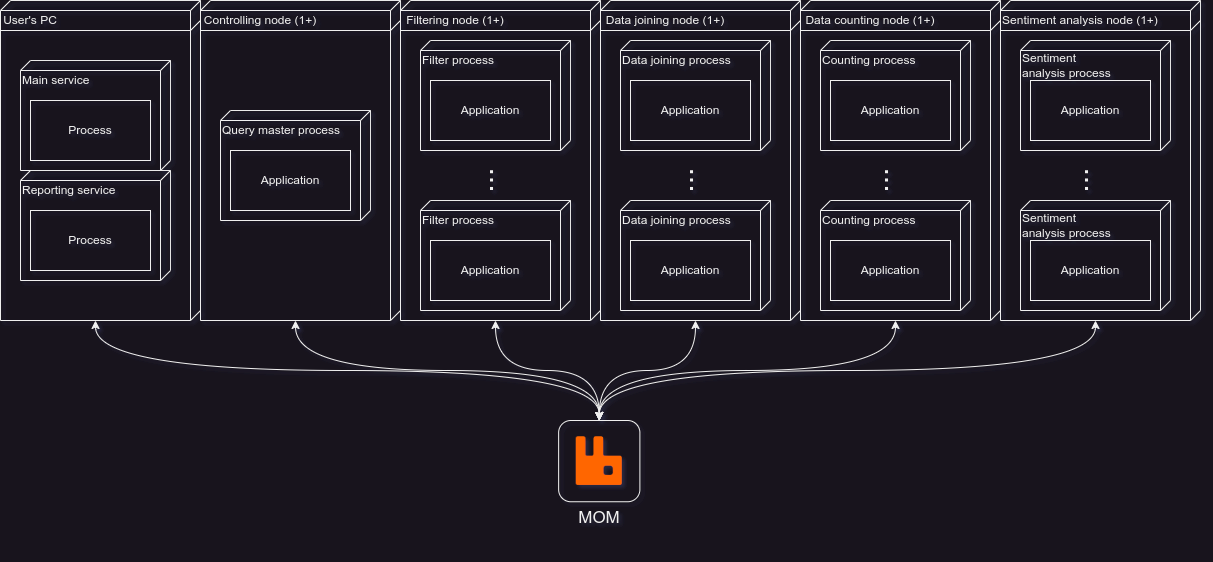

The diagram above was exported from draw.io. Its source (the exported page's mxGraphModel, read from the mxfile embedded in the PNG):
<mxGraphModel dx="1834" dy="1643" grid="1" gridSize="10" guides="1" tooltips="1" connect="1" arrows="1" fold="1" page="0" pageScale="1" pageWidth="827" pageHeight="1169" math="0" shadow="0">
  <root>
    <mxCell id="0" />
    <mxCell id="1" parent="0" />
    <mxCell id="2" value="" style="shape=cube;whiteSpace=wrap;html=1;boundedLbl=1;backgroundOutline=1;darkOpacity=0.05;darkOpacity2=0.1;size=10;flipH=1;fillColor=none;" vertex="1" parent="1">
      <mxGeometry x="-160" y="20" width="200" height="320" as="geometry" />
    </mxCell>
    <mxCell id="3" value="User's PC" style="text;html=1;align=center;verticalAlign=middle;whiteSpace=wrap;rounded=0;" vertex="1" parent="1">
      <mxGeometry x="-160" y="30" width="60" height="20" as="geometry" />
    </mxCell>
    <mxCell id="4" value="" style="endArrow=none;html=1;rounded=0;" edge="1" parent="1">
      <mxGeometry width="50" height="50" relative="1" as="geometry">
        <mxPoint x="30" y="50" as="sourcePoint" />
        <mxPoint x="-160" y="50" as="targetPoint" />
      </mxGeometry>
    </mxCell>
    <mxCell id="5" value="" style="endArrow=none;html=1;rounded=0;" edge="1" parent="1">
      <mxGeometry width="50" height="50" relative="1" as="geometry">
        <mxPoint x="30" y="50" as="sourcePoint" />
        <mxPoint x="40" y="40" as="targetPoint" />
      </mxGeometry>
    </mxCell>
    <mxCell id="6" value="" style="shape=cube;whiteSpace=wrap;html=1;boundedLbl=1;backgroundOutline=1;darkOpacity=0.05;darkOpacity2=0.1;size=10;flipH=1;fillColor=none;" vertex="1" parent="1">
      <mxGeometry x="40" y="20" width="200" height="320" as="geometry" />
    </mxCell>
    <mxCell id="7" value="Controlling node (1+)" style="text;html=1;align=center;verticalAlign=middle;whiteSpace=wrap;rounded=0;" vertex="1" parent="1">
      <mxGeometry x="40" y="30" width="120" height="20" as="geometry" />
    </mxCell>
    <mxCell id="8" value="" style="endArrow=none;html=1;rounded=0;" edge="1" parent="1">
      <mxGeometry width="50" height="50" relative="1" as="geometry">
        <mxPoint x="230" y="50" as="sourcePoint" />
        <mxPoint x="40" y="50" as="targetPoint" />
      </mxGeometry>
    </mxCell>
    <mxCell id="9" value="" style="endArrow=none;html=1;rounded=0;" edge="1" parent="1">
      <mxGeometry width="50" height="50" relative="1" as="geometry">
        <mxPoint x="230" y="50" as="sourcePoint" />
        <mxPoint x="240" y="40" as="targetPoint" />
      </mxGeometry>
    </mxCell>
    <mxCell id="10" value="" style="shape=cube;whiteSpace=wrap;html=1;boundedLbl=1;backgroundOutline=1;darkOpacity=0.05;darkOpacity2=0.1;size=10;flipH=1;fillColor=none;" vertex="1" parent="1">
      <mxGeometry x="240" y="20" width="200" height="320" as="geometry" />
    </mxCell>
    <mxCell id="11" value="Filtering node (1+)" style="text;html=1;align=center;verticalAlign=middle;whiteSpace=wrap;rounded=0;" vertex="1" parent="1">
      <mxGeometry x="240" y="30" width="110" height="20" as="geometry" />
    </mxCell>
    <mxCell id="12" value="" style="endArrow=none;html=1;rounded=0;" edge="1" parent="1">
      <mxGeometry width="50" height="50" relative="1" as="geometry">
        <mxPoint x="430" y="50" as="sourcePoint" />
        <mxPoint x="240" y="50" as="targetPoint" />
      </mxGeometry>
    </mxCell>
    <mxCell id="13" value="" style="endArrow=none;html=1;rounded=0;" edge="1" parent="1">
      <mxGeometry width="50" height="50" relative="1" as="geometry">
        <mxPoint x="430" y="50" as="sourcePoint" />
        <mxPoint x="440" y="40" as="targetPoint" />
      </mxGeometry>
    </mxCell>
    <mxCell id="14" value="" style="shape=cube;whiteSpace=wrap;html=1;boundedLbl=1;backgroundOutline=1;darkOpacity=0.05;darkOpacity2=0.1;size=10;flipH=1;fillColor=none;" vertex="1" parent="1">
      <mxGeometry x="440" y="20" width="200" height="320" as="geometry" />
    </mxCell>
    <mxCell id="15" value="Data joining node (1+)" style="text;html=1;align=center;verticalAlign=middle;whiteSpace=wrap;rounded=0;" vertex="1" parent="1">
      <mxGeometry x="440" y="30" width="130" height="20" as="geometry" />
    </mxCell>
    <mxCell id="16" value="" style="endArrow=none;html=1;rounded=0;" edge="1" parent="1">
      <mxGeometry width="50" height="50" relative="1" as="geometry">
        <mxPoint x="630" y="50" as="sourcePoint" />
        <mxPoint x="440" y="50" as="targetPoint" />
      </mxGeometry>
    </mxCell>
    <mxCell id="17" value="" style="endArrow=none;html=1;rounded=0;" edge="1" parent="1">
      <mxGeometry width="50" height="50" relative="1" as="geometry">
        <mxPoint x="630" y="50" as="sourcePoint" />
        <mxPoint x="640" y="40" as="targetPoint" />
      </mxGeometry>
    </mxCell>
    <mxCell id="18" value="" style="shape=cube;whiteSpace=wrap;html=1;boundedLbl=1;backgroundOutline=1;darkOpacity=0.05;darkOpacity2=0.1;size=10;flipH=1;fillColor=none;" vertex="1" parent="1">
      <mxGeometry x="640" y="20" width="200" height="320" as="geometry" />
    </mxCell>
    <mxCell id="19" value="Data counting node (1+)" style="text;html=1;align=center;verticalAlign=middle;whiteSpace=wrap;rounded=0;" vertex="1" parent="1">
      <mxGeometry x="640" y="30" width="140" height="20" as="geometry" />
    </mxCell>
    <mxCell id="20" value="" style="endArrow=none;html=1;rounded=0;" edge="1" parent="1">
      <mxGeometry width="50" height="50" relative="1" as="geometry">
        <mxPoint x="830" y="50" as="sourcePoint" />
        <mxPoint x="640" y="50" as="targetPoint" />
      </mxGeometry>
    </mxCell>
    <mxCell id="21" value="" style="endArrow=none;html=1;rounded=0;" edge="1" parent="1">
      <mxGeometry width="50" height="50" relative="1" as="geometry">
        <mxPoint x="830" y="50" as="sourcePoint" />
        <mxPoint x="840" y="40" as="targetPoint" />
      </mxGeometry>
    </mxCell>
    <mxCell id="22" value="" style="shape=cube;whiteSpace=wrap;html=1;boundedLbl=1;backgroundOutline=1;darkOpacity=0.05;darkOpacity2=0.1;size=10;flipH=1;fillColor=none;" vertex="1" parent="1">
      <mxGeometry x="660" y="60" width="150" height="110" as="geometry" />
    </mxCell>
    <mxCell id="23" value="Counting process" style="text;html=1;align=left;verticalAlign=middle;whiteSpace=wrap;rounded=0;" vertex="1" parent="1">
      <mxGeometry x="660" y="70" width="130" height="20" as="geometry" />
    </mxCell>
    <mxCell id="24" value="Application" style="rounded=0;whiteSpace=wrap;html=1;fillColor=none;" vertex="1" parent="1">
      <mxGeometry x="670" y="100" width="120" height="60" as="geometry" />
    </mxCell>
    <mxCell id="25" value="" style="shape=cube;whiteSpace=wrap;html=1;boundedLbl=1;backgroundOutline=1;darkOpacity=0.05;darkOpacity2=0.1;size=10;flipH=1;fillColor=none;" vertex="1" parent="1">
      <mxGeometry x="260" y="60" width="150" height="110" as="geometry" />
    </mxCell>
    <mxCell id="26" value="Filter process" style="text;html=1;align=left;verticalAlign=middle;whiteSpace=wrap;rounded=0;" vertex="1" parent="1">
      <mxGeometry x="260" y="70" width="130" height="20" as="geometry" />
    </mxCell>
    <mxCell id="27" value="Application" style="rounded=0;whiteSpace=wrap;html=1;fillColor=none;" vertex="1" parent="1">
      <mxGeometry x="270" y="100" width="120" height="60" as="geometry" />
    </mxCell>
    <mxCell id="28" value="" style="shape=cube;whiteSpace=wrap;html=1;boundedLbl=1;backgroundOutline=1;darkOpacity=0.05;darkOpacity2=0.1;size=10;flipH=1;fillColor=none;" vertex="1" parent="1">
      <mxGeometry x="260" y="220" width="150" height="110" as="geometry" />
    </mxCell>
    <mxCell id="29" value="Filter process" style="text;html=1;align=left;verticalAlign=middle;whiteSpace=wrap;rounded=0;" vertex="1" parent="1">
      <mxGeometry x="260" y="230" width="130" height="20" as="geometry" />
    </mxCell>
    <mxCell id="30" value="Application" style="rounded=0;whiteSpace=wrap;html=1;fillColor=none;" vertex="1" parent="1">
      <mxGeometry x="270" y="260" width="120" height="60" as="geometry" />
    </mxCell>
    <mxCell id="31" value="" style="shape=cube;whiteSpace=wrap;html=1;boundedLbl=1;backgroundOutline=1;darkOpacity=0.05;darkOpacity2=0.1;size=10;flipH=1;fillColor=none;" vertex="1" parent="1">
      <mxGeometry x="460" y="60" width="150" height="110" as="geometry" />
    </mxCell>
    <mxCell id="32" value="Data joining process" style="text;html=1;align=left;verticalAlign=middle;whiteSpace=wrap;rounded=0;" vertex="1" parent="1">
      <mxGeometry x="460" y="70" width="130" height="20" as="geometry" />
    </mxCell>
    <mxCell id="33" value="Application" style="rounded=0;whiteSpace=wrap;html=1;fillColor=none;" vertex="1" parent="1">
      <mxGeometry x="470" y="100" width="120" height="60" as="geometry" />
    </mxCell>
    <mxCell id="34" value="" style="shape=cube;whiteSpace=wrap;html=1;boundedLbl=1;backgroundOutline=1;darkOpacity=0.05;darkOpacity2=0.1;size=10;flipH=1;fillColor=none;" vertex="1" parent="1">
      <mxGeometry x="460" y="220" width="150" height="110" as="geometry" />
    </mxCell>
    <mxCell id="35" value="Data joining process" style="text;html=1;align=left;verticalAlign=middle;whiteSpace=wrap;rounded=0;" vertex="1" parent="1">
      <mxGeometry x="460" y="230" width="130" height="20" as="geometry" />
    </mxCell>
    <mxCell id="36" value="Application" style="rounded=0;whiteSpace=wrap;html=1;fillColor=none;" vertex="1" parent="1">
      <mxGeometry x="470" y="260" width="120" height="60" as="geometry" />
    </mxCell>
    <mxCell id="37" value="" style="shape=cube;whiteSpace=wrap;html=1;boundedLbl=1;backgroundOutline=1;darkOpacity=0.05;darkOpacity2=0.1;size=10;flipH=1;fillColor=none;" vertex="1" parent="1">
      <mxGeometry x="660" y="220" width="150" height="110" as="geometry" />
    </mxCell>
    <mxCell id="38" value="Counting process" style="text;html=1;align=left;verticalAlign=middle;whiteSpace=wrap;rounded=0;" vertex="1" parent="1">
      <mxGeometry x="660" y="230" width="130" height="20" as="geometry" />
    </mxCell>
    <mxCell id="39" value="Application" style="rounded=0;whiteSpace=wrap;html=1;fillColor=none;" vertex="1" parent="1">
      <mxGeometry x="670" y="260" width="120" height="60" as="geometry" />
    </mxCell>
    <mxCell id="40" value="&lt;font style=&quot;font-size: 30px;&quot;&gt;...&lt;/font&gt;" style="text;html=1;align=center;verticalAlign=bottom;whiteSpace=wrap;rounded=0;rotation=90;horizontal=1;" vertex="1" parent="1">
      <mxGeometry x="310" y="180" width="60" height="40" as="geometry" />
    </mxCell>
    <mxCell id="41" value="&lt;font style=&quot;font-size: 30px;&quot;&gt;...&lt;/font&gt;" style="text;html=1;align=center;verticalAlign=bottom;whiteSpace=wrap;rounded=0;rotation=90;horizontal=1;" vertex="1" parent="1">
      <mxGeometry x="510" y="180" width="60" height="40" as="geometry" />
    </mxCell>
    <mxCell id="42" value="&lt;font style=&quot;font-size: 30px;&quot;&gt;...&lt;/font&gt;" style="text;html=1;align=center;verticalAlign=bottom;whiteSpace=wrap;rounded=0;rotation=90;horizontal=1;" vertex="1" parent="1">
      <mxGeometry x="705" y="180" width="60" height="40" as="geometry" />
    </mxCell>
    <mxCell id="43" value="" style="shape=cube;whiteSpace=wrap;html=1;boundedLbl=1;backgroundOutline=1;darkOpacity=0.05;darkOpacity2=0.1;size=10;flipH=1;fillColor=none;" vertex="1" parent="1">
      <mxGeometry x="60" y="130" width="150" height="110" as="geometry" />
    </mxCell>
    <mxCell id="44" value="Query master process" style="text;html=1;align=left;verticalAlign=middle;whiteSpace=wrap;rounded=0;" vertex="1" parent="1">
      <mxGeometry x="60" y="140" width="130" height="20" as="geometry" />
    </mxCell>
    <mxCell id="45" value="Application" style="rounded=0;whiteSpace=wrap;html=1;fillColor=none;" vertex="1" parent="1">
      <mxGeometry x="70" y="170" width="120" height="60" as="geometry" />
    </mxCell>
    <mxCell id="46" value="" style="shape=cube;whiteSpace=wrap;html=1;boundedLbl=1;backgroundOutline=1;darkOpacity=0.05;darkOpacity2=0.1;size=10;flipH=1;fillColor=none;" vertex="1" parent="1">
      <mxGeometry x="-140" y="80" width="150" height="110" as="geometry" />
    </mxCell>
    <mxCell id="47" value="Main service" style="text;html=1;align=left;verticalAlign=middle;whiteSpace=wrap;rounded=0;" vertex="1" parent="1">
      <mxGeometry x="-140" y="90" width="130" height="20" as="geometry" />
    </mxCell>
    <mxCell id="48" value="Process" style="rounded=0;whiteSpace=wrap;html=1;fillColor=none;" vertex="1" parent="1">
      <mxGeometry x="-130" y="120" width="120" height="60" as="geometry" />
    </mxCell>
    <mxCell id="49" value="" style="shape=cube;whiteSpace=wrap;html=1;boundedLbl=1;backgroundOutline=1;darkOpacity=0.05;darkOpacity2=0.1;size=10;flipH=1;fillColor=none;" vertex="1" parent="1">
      <mxGeometry x="-140" y="190" width="150" height="110" as="geometry" />
    </mxCell>
    <mxCell id="50" value="Reporting service" style="text;html=1;align=left;verticalAlign=middle;whiteSpace=wrap;rounded=0;" vertex="1" parent="1">
      <mxGeometry x="-140" y="200" width="130" height="20" as="geometry" />
    </mxCell>
    <mxCell id="51" value="Process" style="rounded=0;whiteSpace=wrap;html=1;fillColor=none;" vertex="1" parent="1">
      <mxGeometry x="-130" y="230" width="120" height="60" as="geometry" />
    </mxCell>
    <mxCell id="52" value="" style="endArrow=classic;startArrow=classic;html=1;rounded=0;exitX=0;exitY=0;exitDx=105;exitDy=320;exitPerimeter=0;edgeStyle=orthogonalEdgeStyle;curved=1;entryX=0.5;entryY=0;entryDx=0;entryDy=0;" edge="1" source="2" target="70" parent="1">
      <mxGeometry width="50" height="50" relative="1" as="geometry">
        <mxPoint x="70" y="450" as="sourcePoint" />
        <mxPoint x="340" y="440" as="targetPoint" />
      </mxGeometry>
    </mxCell>
    <mxCell id="53" value="" style="endArrow=classic;startArrow=classic;html=1;rounded=0;exitX=0;exitY=0;exitDx=105;exitDy=320;exitPerimeter=0;edgeStyle=orthogonalEdgeStyle;curved=1;entryX=0.5;entryY=0;entryDx=0;entryDy=0;" edge="1" source="6" target="70" parent="1">
      <mxGeometry width="50" height="50" relative="1" as="geometry">
        <mxPoint x="-45" y="350" as="sourcePoint" />
        <mxPoint x="340" y="440" as="targetPoint" />
      </mxGeometry>
    </mxCell>
    <mxCell id="54" value="" style="endArrow=classic;startArrow=classic;html=1;rounded=0;exitX=0;exitY=0;exitDx=105;exitDy=320;exitPerimeter=0;edgeStyle=orthogonalEdgeStyle;curved=1;entryX=0.5;entryY=0;entryDx=0;entryDy=0;" edge="1" source="14" target="70" parent="1">
      <mxGeometry width="50" height="50" relative="1" as="geometry">
        <mxPoint x="-25" y="370" as="sourcePoint" />
        <mxPoint x="340" y="440" as="targetPoint" />
      </mxGeometry>
    </mxCell>
    <mxCell id="55" value="" style="endArrow=classic;startArrow=classic;html=1;rounded=0;exitX=0;exitY=0;exitDx=105;exitDy=320;exitPerimeter=0;edgeStyle=orthogonalEdgeStyle;curved=1;entryX=0.5;entryY=0;entryDx=0;entryDy=0;" edge="1" source="18" target="70" parent="1">
      <mxGeometry width="50" height="50" relative="1" as="geometry">
        <mxPoint x="-15" y="380" as="sourcePoint" />
        <mxPoint x="340" y="440" as="targetPoint" />
      </mxGeometry>
    </mxCell>
    <mxCell id="56" value="" style="shape=cube;whiteSpace=wrap;html=1;boundedLbl=1;backgroundOutline=1;darkOpacity=0.05;darkOpacity2=0.1;size=10;flipH=1;fillColor=none;" vertex="1" parent="1">
      <mxGeometry x="840" y="20" width="200" height="320" as="geometry" />
    </mxCell>
    <mxCell id="57" value="Sentiment analysis node (1+)" style="text;html=1;align=center;verticalAlign=middle;whiteSpace=wrap;rounded=0;" vertex="1" parent="1">
      <mxGeometry x="840" y="30" width="160" height="20" as="geometry" />
    </mxCell>
    <mxCell id="58" value="" style="endArrow=none;html=1;rounded=0;" edge="1" parent="1">
      <mxGeometry width="50" height="50" relative="1" as="geometry">
        <mxPoint x="1030" y="50" as="sourcePoint" />
        <mxPoint x="840" y="50" as="targetPoint" />
      </mxGeometry>
    </mxCell>
    <mxCell id="59" value="" style="endArrow=none;html=1;rounded=0;" edge="1" parent="1">
      <mxGeometry width="50" height="50" relative="1" as="geometry">
        <mxPoint x="1030" y="50" as="sourcePoint" />
        <mxPoint x="1040" y="40" as="targetPoint" />
      </mxGeometry>
    </mxCell>
    <mxCell id="60" value="" style="shape=cube;whiteSpace=wrap;html=1;boundedLbl=1;backgroundOutline=1;darkOpacity=0.05;darkOpacity2=0.1;size=10;flipH=1;fillColor=none;" vertex="1" parent="1">
      <mxGeometry x="860" y="60" width="150" height="110" as="geometry" />
    </mxCell>
    <mxCell id="61" value="&lt;span style=&quot;text-align: center;&quot;&gt;Sentiment analysis&lt;/span&gt;&amp;nbsp;process" style="text;html=1;align=left;verticalAlign=middle;whiteSpace=wrap;rounded=0;" vertex="1" parent="1">
      <mxGeometry x="860" y="70" width="130" height="30" as="geometry" />
    </mxCell>
    <mxCell id="62" value="Application" style="rounded=0;whiteSpace=wrap;html=1;fillColor=none;" vertex="1" parent="1">
      <mxGeometry x="870" y="100" width="120" height="60" as="geometry" />
    </mxCell>
    <mxCell id="63" value="" style="shape=cube;whiteSpace=wrap;html=1;boundedLbl=1;backgroundOutline=1;darkOpacity=0.05;darkOpacity2=0.1;size=10;flipH=1;fillColor=none;" vertex="1" parent="1">
      <mxGeometry x="860" y="220" width="150" height="110" as="geometry" />
    </mxCell>
    <mxCell id="64" value="Application" style="rounded=0;whiteSpace=wrap;html=1;fillColor=none;" vertex="1" parent="1">
      <mxGeometry x="870" y="260" width="120" height="60" as="geometry" />
    </mxCell>
    <mxCell id="65" value="&lt;font style=&quot;font-size: 30px;&quot;&gt;...&lt;/font&gt;" style="text;html=1;align=center;verticalAlign=bottom;whiteSpace=wrap;rounded=0;rotation=90;horizontal=1;" vertex="1" parent="1">
      <mxGeometry x="905" y="180" width="60" height="40" as="geometry" />
    </mxCell>
    <mxCell id="66" value="&lt;span style=&quot;text-align: center;&quot;&gt;Sentiment analysis&lt;/span&gt;&amp;nbsp;process" style="text;html=1;align=left;verticalAlign=middle;whiteSpace=wrap;rounded=0;" vertex="1" parent="1">
      <mxGeometry x="860" y="230" width="130" height="30" as="geometry" />
    </mxCell>
    <mxCell id="67" value="" style="endArrow=classic;startArrow=classic;html=1;rounded=0;exitX=0;exitY=0;exitDx=105;exitDy=320;exitPerimeter=0;edgeStyle=orthogonalEdgeStyle;curved=1;entryX=0.5;entryY=0;entryDx=0;entryDy=0;" edge="1" source="56" target="70" parent="1">
      <mxGeometry width="50" height="50" relative="1" as="geometry">
        <mxPoint x="745" y="350" as="sourcePoint" />
        <mxPoint x="340" y="440" as="targetPoint" />
      </mxGeometry>
    </mxCell>
    <mxCell id="68" value="" style="group" vertex="1" connectable="0" parent="1">
      <mxGeometry x="390" y="440" width="97.5" height="130" as="geometry" />
    </mxCell>
    <mxCell id="69" value="" style="group" vertex="1" connectable="0" parent="68">
      <mxGeometry x="8.125" width="81.25" height="81.25" as="geometry" />
    </mxCell>
    <mxCell id="70" value="" style="whiteSpace=wrap;html=1;aspect=fixed;fillColor=none;rounded=1;" vertex="1" parent="69">
      <mxGeometry width="81.25" height="81.25" as="geometry" />
    </mxCell>
    <mxCell id="71" value="" style="shape=image;verticalLabelPosition=bottom;labelBackgroundColor=default;verticalAlign=top;aspect=fixed;imageAspect=0;image=https://static-00.iconduck.com/assets.00/rabbitmq-icon-242x256-0y9dqnak.png;rotation=0;" vertex="1" parent="69">
      <mxGeometry x="17.590624999999797" y="16.241875000000192" width="46.085" height="48.75" as="geometry" />
    </mxCell>
    <mxCell id="72" value="MOM" style="text;html=1;align=center;verticalAlign=top;whiteSpace=wrap;rounded=0;fontSize=17;horizontal=1;" vertex="1" parent="68">
      <mxGeometry y="81.25" width="97.5" height="48.75" as="geometry" />
    </mxCell>
    <mxCell id="73" value="" style="endArrow=classic;startArrow=classic;html=1;rounded=0;exitX=0;exitY=0;exitDx=105;exitDy=320;exitPerimeter=0;edgeStyle=orthogonalEdgeStyle;curved=1;entryX=0.5;entryY=0;entryDx=0;entryDy=0;" edge="1" source="10" target="70" parent="1">
      <mxGeometry width="50" height="50" relative="1" as="geometry">
        <mxPoint x="545" y="350" as="sourcePoint" />
        <mxPoint x="449" y="450" as="targetPoint" />
      </mxGeometry>
    </mxCell>
  </root>
</mxGraphModel>